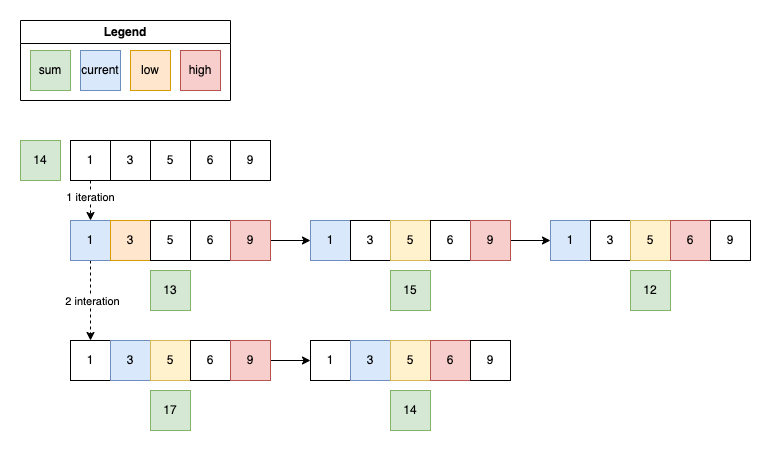

The diagram above was exported from draw.io. Its source (the exported page's mxGraphModel, read from the mxfile embedded in the PNG):
<mxGraphModel dx="2074" dy="1267" grid="1" gridSize="10" guides="1" tooltips="1" connect="1" arrows="1" fold="1" page="1" pageScale="1" pageWidth="827" pageHeight="1169" math="0" shadow="0">
  <root>
    <mxCell id="0" />
    <mxCell id="1" parent="0" />
    <mxCell id="lxkwSceoM7Zzp-C-QpxZ-75" style="edgeStyle=orthogonalEdgeStyle;rounded=0;orthogonalLoop=1;jettySize=auto;html=1;entryX=0.5;entryY=0;entryDx=0;entryDy=0;dashed=1;" edge="1" parent="1" source="lxkwSceoM7Zzp-C-QpxZ-1" target="lxkwSceoM7Zzp-C-QpxZ-23">
      <mxGeometry relative="1" as="geometry" />
    </mxCell>
    <mxCell id="lxkwSceoM7Zzp-C-QpxZ-77" value="1 iteration" style="edgeLabel;html=1;align=center;verticalAlign=middle;resizable=0;points=[];" vertex="1" connectable="0" parent="lxkwSceoM7Zzp-C-QpxZ-75">
      <mxGeometry x="-0.225" y="-1" relative="1" as="geometry">
        <mxPoint as="offset" />
      </mxGeometry>
    </mxCell>
    <mxCell id="lxkwSceoM7Zzp-C-QpxZ-1" value="1" style="whiteSpace=wrap;html=1;aspect=fixed;" vertex="1" parent="1">
      <mxGeometry x="160" y="280" width="40" height="40" as="geometry" />
    </mxCell>
    <mxCell id="lxkwSceoM7Zzp-C-QpxZ-2" value="3" style="whiteSpace=wrap;html=1;aspect=fixed;" vertex="1" parent="1">
      <mxGeometry x="200" y="280" width="40" height="40" as="geometry" />
    </mxCell>
    <mxCell id="lxkwSceoM7Zzp-C-QpxZ-3" value="5" style="whiteSpace=wrap;html=1;aspect=fixed;" vertex="1" parent="1">
      <mxGeometry x="240" y="280" width="40" height="40" as="geometry" />
    </mxCell>
    <mxCell id="lxkwSceoM7Zzp-C-QpxZ-4" value="6" style="whiteSpace=wrap;html=1;aspect=fixed;" vertex="1" parent="1">
      <mxGeometry x="280" y="280" width="40" height="40" as="geometry" />
    </mxCell>
    <mxCell id="lxkwSceoM7Zzp-C-QpxZ-19" value="14" style="whiteSpace=wrap;html=1;aspect=fixed;fillColor=#d5e8d4;strokeColor=#82b366;" vertex="1" parent="1">
      <mxGeometry x="110" y="280" width="40" height="40" as="geometry" />
    </mxCell>
    <mxCell id="lxkwSceoM7Zzp-C-QpxZ-22" value="9" style="whiteSpace=wrap;html=1;aspect=fixed;" vertex="1" parent="1">
      <mxGeometry x="320" y="280" width="40" height="40" as="geometry" />
    </mxCell>
    <mxCell id="lxkwSceoM7Zzp-C-QpxZ-76" style="edgeStyle=orthogonalEdgeStyle;rounded=0;orthogonalLoop=1;jettySize=auto;html=1;entryX=0.5;entryY=0;entryDx=0;entryDy=0;dashed=1;" edge="1" parent="1" source="lxkwSceoM7Zzp-C-QpxZ-23" target="lxkwSceoM7Zzp-C-QpxZ-55">
      <mxGeometry relative="1" as="geometry" />
    </mxCell>
    <mxCell id="lxkwSceoM7Zzp-C-QpxZ-78" value="2 interation" style="edgeLabel;html=1;align=center;verticalAlign=middle;resizable=0;points=[];" vertex="1" connectable="0" parent="lxkwSceoM7Zzp-C-QpxZ-76">
      <mxGeometry x="-0.0125" y="1" relative="1" as="geometry">
        <mxPoint as="offset" />
      </mxGeometry>
    </mxCell>
    <mxCell id="lxkwSceoM7Zzp-C-QpxZ-23" value="1" style="whiteSpace=wrap;html=1;aspect=fixed;fillColor=#dae8fc;strokeColor=#6c8ebf;" vertex="1" parent="1">
      <mxGeometry x="160" y="360" width="40" height="40" as="geometry" />
    </mxCell>
    <mxCell id="lxkwSceoM7Zzp-C-QpxZ-24" value="3" style="whiteSpace=wrap;html=1;aspect=fixed;fillColor=#ffe6cc;strokeColor=#d79b00;" vertex="1" parent="1">
      <mxGeometry x="200" y="360" width="40" height="40" as="geometry" />
    </mxCell>
    <mxCell id="lxkwSceoM7Zzp-C-QpxZ-25" value="5" style="whiteSpace=wrap;html=1;aspect=fixed;" vertex="1" parent="1">
      <mxGeometry x="240" y="360" width="40" height="40" as="geometry" />
    </mxCell>
    <mxCell id="lxkwSceoM7Zzp-C-QpxZ-26" value="6" style="whiteSpace=wrap;html=1;aspect=fixed;" vertex="1" parent="1">
      <mxGeometry x="280" y="360" width="40" height="40" as="geometry" />
    </mxCell>
    <mxCell id="lxkwSceoM7Zzp-C-QpxZ-34" style="edgeStyle=orthogonalEdgeStyle;rounded=0;orthogonalLoop=1;jettySize=auto;html=1;entryX=0;entryY=0.5;entryDx=0;entryDy=0;" edge="1" parent="1" source="lxkwSceoM7Zzp-C-QpxZ-27" target="lxkwSceoM7Zzp-C-QpxZ-29">
      <mxGeometry relative="1" as="geometry" />
    </mxCell>
    <mxCell id="lxkwSceoM7Zzp-C-QpxZ-27" value="9" style="whiteSpace=wrap;html=1;aspect=fixed;fillColor=#f8cecc;strokeColor=#b85450;" vertex="1" parent="1">
      <mxGeometry x="320" y="360" width="40" height="40" as="geometry" />
    </mxCell>
    <mxCell id="lxkwSceoM7Zzp-C-QpxZ-29" value="1" style="whiteSpace=wrap;html=1;aspect=fixed;fillColor=#dae8fc;strokeColor=#6c8ebf;" vertex="1" parent="1">
      <mxGeometry x="400" y="360" width="40" height="40" as="geometry" />
    </mxCell>
    <mxCell id="lxkwSceoM7Zzp-C-QpxZ-30" value="3" style="whiteSpace=wrap;html=1;aspect=fixed;" vertex="1" parent="1">
      <mxGeometry x="440" y="360" width="40" height="40" as="geometry" />
    </mxCell>
    <mxCell id="lxkwSceoM7Zzp-C-QpxZ-31" value="5" style="whiteSpace=wrap;html=1;aspect=fixed;fillColor=#fff2cc;strokeColor=#d6b656;" vertex="1" parent="1">
      <mxGeometry x="480" y="360" width="40" height="40" as="geometry" />
    </mxCell>
    <mxCell id="lxkwSceoM7Zzp-C-QpxZ-32" value="6" style="whiteSpace=wrap;html=1;aspect=fixed;" vertex="1" parent="1">
      <mxGeometry x="520" y="360" width="40" height="40" as="geometry" />
    </mxCell>
    <mxCell id="lxkwSceoM7Zzp-C-QpxZ-53" style="edgeStyle=orthogonalEdgeStyle;rounded=0;orthogonalLoop=1;jettySize=auto;html=1;entryX=0;entryY=0.5;entryDx=0;entryDy=0;" edge="1" parent="1" source="lxkwSceoM7Zzp-C-QpxZ-33" target="lxkwSceoM7Zzp-C-QpxZ-47">
      <mxGeometry relative="1" as="geometry" />
    </mxCell>
    <mxCell id="lxkwSceoM7Zzp-C-QpxZ-33" value="9" style="whiteSpace=wrap;html=1;aspect=fixed;fillColor=#f8cecc;strokeColor=#b85450;" vertex="1" parent="1">
      <mxGeometry x="560" y="360" width="40" height="40" as="geometry" />
    </mxCell>
    <mxCell id="lxkwSceoM7Zzp-C-QpxZ-45" value="13" style="whiteSpace=wrap;html=1;aspect=fixed;fillColor=#d5e8d4;strokeColor=#82b366;" vertex="1" parent="1">
      <mxGeometry x="240" y="410" width="40" height="40" as="geometry" />
    </mxCell>
    <mxCell id="lxkwSceoM7Zzp-C-QpxZ-46" value="15" style="whiteSpace=wrap;html=1;aspect=fixed;fillColor=#d5e8d4;strokeColor=#82b366;" vertex="1" parent="1">
      <mxGeometry x="480" y="410" width="40" height="40" as="geometry" />
    </mxCell>
    <mxCell id="lxkwSceoM7Zzp-C-QpxZ-47" value="1" style="whiteSpace=wrap;html=1;aspect=fixed;fillColor=#dae8fc;strokeColor=#6c8ebf;" vertex="1" parent="1">
      <mxGeometry x="640" y="360" width="40" height="40" as="geometry" />
    </mxCell>
    <mxCell id="lxkwSceoM7Zzp-C-QpxZ-48" value="3" style="whiteSpace=wrap;html=1;aspect=fixed;" vertex="1" parent="1">
      <mxGeometry x="680" y="360" width="40" height="40" as="geometry" />
    </mxCell>
    <mxCell id="lxkwSceoM7Zzp-C-QpxZ-49" value="5" style="whiteSpace=wrap;html=1;aspect=fixed;fillColor=#fff2cc;strokeColor=#d6b656;" vertex="1" parent="1">
      <mxGeometry x="720" y="360" width="40" height="40" as="geometry" />
    </mxCell>
    <mxCell id="lxkwSceoM7Zzp-C-QpxZ-50" value="6" style="whiteSpace=wrap;html=1;aspect=fixed;fillColor=#f8cecc;strokeColor=#b85450;" vertex="1" parent="1">
      <mxGeometry x="760" y="360" width="40" height="40" as="geometry" />
    </mxCell>
    <mxCell id="lxkwSceoM7Zzp-C-QpxZ-51" value="9" style="whiteSpace=wrap;html=1;aspect=fixed;" vertex="1" parent="1">
      <mxGeometry x="800" y="360" width="40" height="40" as="geometry" />
    </mxCell>
    <mxCell id="lxkwSceoM7Zzp-C-QpxZ-52" value="12" style="whiteSpace=wrap;html=1;aspect=fixed;fillColor=#d5e8d4;strokeColor=#82b366;" vertex="1" parent="1">
      <mxGeometry x="720" y="410" width="40" height="40" as="geometry" />
    </mxCell>
    <mxCell id="lxkwSceoM7Zzp-C-QpxZ-55" value="1" style="whiteSpace=wrap;html=1;aspect=fixed;" vertex="1" parent="1">
      <mxGeometry x="160" y="480" width="40" height="40" as="geometry" />
    </mxCell>
    <mxCell id="lxkwSceoM7Zzp-C-QpxZ-56" value="3" style="whiteSpace=wrap;html=1;aspect=fixed;fillColor=#dae8fc;strokeColor=#6c8ebf;" vertex="1" parent="1">
      <mxGeometry x="200" y="480" width="40" height="40" as="geometry" />
    </mxCell>
    <mxCell id="lxkwSceoM7Zzp-C-QpxZ-57" value="5" style="whiteSpace=wrap;html=1;aspect=fixed;fillColor=#fff2cc;strokeColor=#d6b656;" vertex="1" parent="1">
      <mxGeometry x="240" y="480" width="40" height="40" as="geometry" />
    </mxCell>
    <mxCell id="lxkwSceoM7Zzp-C-QpxZ-58" value="6" style="whiteSpace=wrap;html=1;aspect=fixed;" vertex="1" parent="1">
      <mxGeometry x="280" y="480" width="40" height="40" as="geometry" />
    </mxCell>
    <mxCell id="lxkwSceoM7Zzp-C-QpxZ-59" style="edgeStyle=orthogonalEdgeStyle;rounded=0;orthogonalLoop=1;jettySize=auto;html=1;entryX=0;entryY=0.5;entryDx=0;entryDy=0;" edge="1" source="lxkwSceoM7Zzp-C-QpxZ-60" target="lxkwSceoM7Zzp-C-QpxZ-61" parent="1">
      <mxGeometry relative="1" as="geometry" />
    </mxCell>
    <mxCell id="lxkwSceoM7Zzp-C-QpxZ-60" value="9" style="whiteSpace=wrap;html=1;aspect=fixed;fillColor=#f8cecc;strokeColor=#b85450;" vertex="1" parent="1">
      <mxGeometry x="320" y="480" width="40" height="40" as="geometry" />
    </mxCell>
    <mxCell id="lxkwSceoM7Zzp-C-QpxZ-61" value="1" style="whiteSpace=wrap;html=1;aspect=fixed;" vertex="1" parent="1">
      <mxGeometry x="400" y="480" width="40" height="40" as="geometry" />
    </mxCell>
    <mxCell id="lxkwSceoM7Zzp-C-QpxZ-62" value="3" style="whiteSpace=wrap;html=1;aspect=fixed;fillColor=#dae8fc;strokeColor=#6c8ebf;" vertex="1" parent="1">
      <mxGeometry x="440" y="480" width="40" height="40" as="geometry" />
    </mxCell>
    <mxCell id="lxkwSceoM7Zzp-C-QpxZ-63" value="5" style="whiteSpace=wrap;html=1;aspect=fixed;fillColor=#fff2cc;strokeColor=#d6b656;" vertex="1" parent="1">
      <mxGeometry x="480" y="480" width="40" height="40" as="geometry" />
    </mxCell>
    <mxCell id="lxkwSceoM7Zzp-C-QpxZ-64" value="6" style="whiteSpace=wrap;html=1;aspect=fixed;fillColor=#f8cecc;strokeColor=#b85450;" vertex="1" parent="1">
      <mxGeometry x="520" y="480" width="40" height="40" as="geometry" />
    </mxCell>
    <mxCell id="lxkwSceoM7Zzp-C-QpxZ-66" value="9" style="whiteSpace=wrap;html=1;aspect=fixed;" vertex="1" parent="1">
      <mxGeometry x="560" y="480" width="40" height="40" as="geometry" />
    </mxCell>
    <mxCell id="lxkwSceoM7Zzp-C-QpxZ-67" value="17" style="whiteSpace=wrap;html=1;aspect=fixed;fillColor=#d5e8d4;strokeColor=#82b366;" vertex="1" parent="1">
      <mxGeometry x="240" y="530" width="40" height="40" as="geometry" />
    </mxCell>
    <mxCell id="lxkwSceoM7Zzp-C-QpxZ-68" value="14" style="whiteSpace=wrap;html=1;aspect=fixed;fillColor=#d5e8d4;strokeColor=#82b366;" vertex="1" parent="1">
      <mxGeometry x="480" y="530" width="40" height="40" as="geometry" />
    </mxCell>
    <mxCell id="lxkwSceoM7Zzp-C-QpxZ-79" value="Legend" style="swimlane;whiteSpace=wrap;html=1;" vertex="1" parent="1">
      <mxGeometry x="110" y="160" width="210" height="80" as="geometry" />
    </mxCell>
    <mxCell id="lxkwSceoM7Zzp-C-QpxZ-41" value="current" style="whiteSpace=wrap;html=1;aspect=fixed;fillColor=#dae8fc;strokeColor=#6c8ebf;" vertex="1" parent="lxkwSceoM7Zzp-C-QpxZ-79">
      <mxGeometry x="60" y="30" width="40" height="40" as="geometry" />
    </mxCell>
    <mxCell id="lxkwSceoM7Zzp-C-QpxZ-42" value="low" style="whiteSpace=wrap;html=1;aspect=fixed;fillColor=#ffe6cc;strokeColor=#d79b00;" vertex="1" parent="lxkwSceoM7Zzp-C-QpxZ-79">
      <mxGeometry x="110" y="30" width="40" height="40" as="geometry" />
    </mxCell>
    <mxCell id="lxkwSceoM7Zzp-C-QpxZ-43" value="high" style="whiteSpace=wrap;html=1;aspect=fixed;fillColor=#f8cecc;strokeColor=#b85450;" vertex="1" parent="lxkwSceoM7Zzp-C-QpxZ-79">
      <mxGeometry x="160" y="30" width="40" height="40" as="geometry" />
    </mxCell>
    <mxCell id="lxkwSceoM7Zzp-C-QpxZ-44" value="sum" style="whiteSpace=wrap;html=1;aspect=fixed;fillColor=#d5e8d4;strokeColor=#82b366;" vertex="1" parent="lxkwSceoM7Zzp-C-QpxZ-79">
      <mxGeometry x="10" y="30" width="40" height="40" as="geometry" />
    </mxCell>
  </root>
</mxGraphModel>